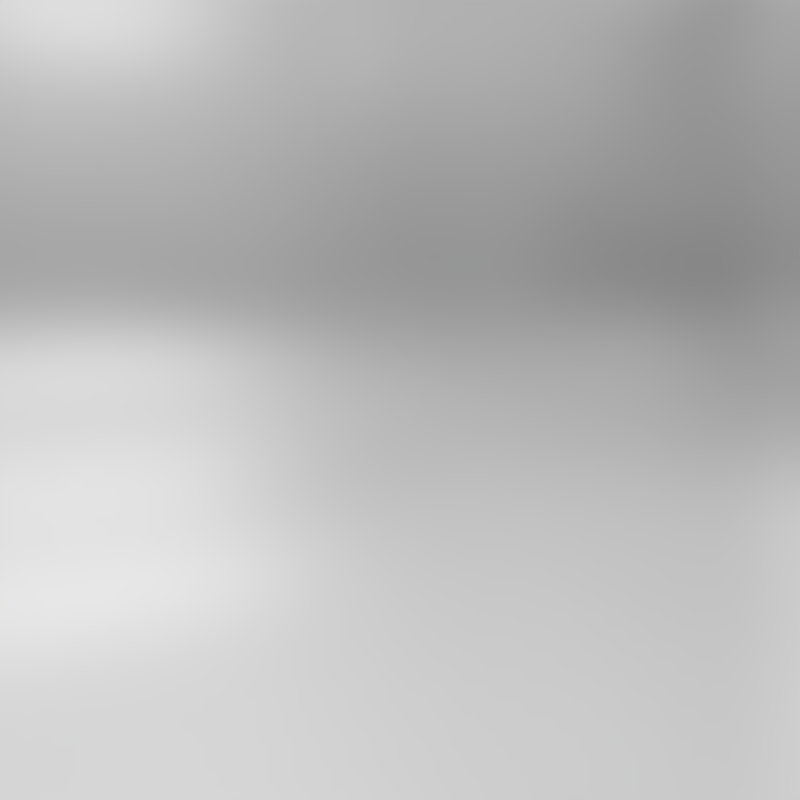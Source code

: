 # Source: thumbnail.blend  (saved by Blender 2.90.8; exported with 4.5.12 LTS)
import bpy
from mathutils import Matrix  # noqa: F401  (used for matrix-valued properties, if any)

bpy.ops.wm.read_factory_settings(use_empty=True)
scene = bpy.context.scene
scene.name = 'Scene'

# ---- collections
col_collection_1 = bpy.data.collections.new('Collection 1'); scene.collection.children.link(col_collection_1)

# ---- images (referenced by path relative to the original .blend; pixels are not part of the script)
import os
ASSET_DIR = os.environ.get("B2B_ASSET_DIR", "")  # directory of the original .blend (textures are referenced by path, not embedded)
HERE = os.path.dirname(os.path.abspath(__file__))  # packed textures are extracted next to this script under _unpacked/

def load_image(name, relpath, width, height, colorspace="sRGB"):
    """Load a texture the original file referenced (path relative to the .blend, or extracted next to this script)."""
    p = next((c for c in (os.path.join(HERE, relpath), os.path.join(ASSET_DIR, relpath)) if relpath and os.path.exists(c)), "")
    if p:
        img = bpy.data.images.load(p, check_existing=True)
        img.name = name
    else:  # same state as the original file: an image datablock whose file is absent (Cycles renders it pink)
        img = bpy.data.images.new(name, width, height)
        img.source = "FILE"
        img.filepath = "//" + (relpath or name)
    img.colorspace_settings.name = colorspace
    return img
img_studio008small_hdr = load_image('studio008small.hdr', '_unpacked/studio008small.7e815504.hdr', 500, 250, 'Linear Rec.709')

# ---- world
world_studio008small = bpy.data.worlds.new('studio008small'); scene.world = world_studio008small
world_studio008small.use_nodes = True; world_studio008small.node_tree.nodes.clear()
_N = world_studio008small.node_tree.nodes; _L = world_studio008small.node_tree.links
n0 = _N.new('ShaderNodeOutputWorld'); n0.name = 'World Output'; n0.location = (300, 300)
n1 = _N.new('ShaderNodeBackground'); n1.name = 'Background'; n1.location = (10, 300)
n1.inputs[1].default_value = 3.0
n2 = _N.new('ShaderNodeTexEnvironment'); n2.name = 'Environment Texture'; n2.location = (-200, 300)
n2.width = 140
n2.image = img_studio008small_hdr
n3 = _N.new('ShaderNodeMapping'); n3.name = 'Mapping'; n3.location = (-550, 300)
n4 = _N.new('ShaderNodeTexCoord'); n4.name = 'Texture Coordinate'; n4.location = (-750, 300)
_L.new(n1.outputs[0], n0.inputs[0])
_L.new(n2.outputs[0], n1.inputs[0])
_L.new(n3.outputs[0], n2.inputs[0])
_L.new(n4.outputs[0], n3.inputs[0])
n0.is_active_output = True
world_studio008small.use_sun_shadow = False
world_studio008small.sun_shadow_jitter_overblur = 0.0
world_studio008small.cycles.sampling_method = 'MANUAL'

# ---- cameras
cam_camera = bpy.data.cameras.new('Camera')
cam_camera.clip_start = 0.0254
cam_camera.clip_end = 9999.0
cam_camera.lens = 35.0
cam_camera.sensor_width = 32.0
cam_camera.sensor_height = 18.0
cam_camera.ortho_scale = 200.0
cam_camera.display_size = 2.0
cam_camera.shift_y = -0.2
cam_camera.dof.focus_distance = 0.0
cam_camera.dof.aperture_fstop = 128.0
cam_camera.dof.aperture_blades = 6

# ---- lights
light_sun = bpy.data.lights.new('Sun', 'SUN')
light_sun.transmission_factor = 0.0
light_sun.angle = 0.1993
light_sun.energy = 1.0
light_sun.shadow_buffer_clip_start = 0.5
light_sun.shadow_soft_size = 0.1
light_sun.shadow_cascade_max_distance = 1000.0

# ---- objects
ob_sun = bpy.data.objects.new('Sun', light_sun)
ob_camera = bpy.data.objects.new('Camera', cam_camera)

# ---- transforms, parenting, visibility, modifiers, constraints
ob_sun.location = (12.02, -9.811, 10.03)
ob_sun.rotation_euler = (0.291, 0.6263, -0.214)
ob_sun.lineart.crease_threshold = 0.0
ob_camera.location = (-6.977, -10.57, 5.961)
ob_camera.rotation_euler = (1.571, -0.0, -0.3491)
ob_camera.lineart.crease_threshold = 0.0

# ---- collection membership
col_collection_1.objects.link(ob_sun)
col_collection_1.objects.link(ob_camera)

# ---- scene / render settings (as saved in the file)
scene.camera = ob_camera
scene.frame_start = 1; scene.frame_end = 250; scene.frame_set(1)
scene.render.engine = 'CYCLES'
scene.render.resolution_x = 540
scene.render.resolution_y = 540
scene.render.dither_intensity = 0.0
scene.render.film_transparent = True
scene.cycles.use_denoising = False
scene.cycles.samples = 128
scene.cycles.sampling_pattern = 'TABULATED_SOBOL'
scene.cycles.use_adaptive_sampling = False
scene.cycles.use_light_tree = False
scene.cycles.blur_glossy = 0.0
scene.cycles.sample_clamp_indirect = 0.0
scene.view_settings.view_transform = 'Standard'
bpy.context.view_layer.update()
